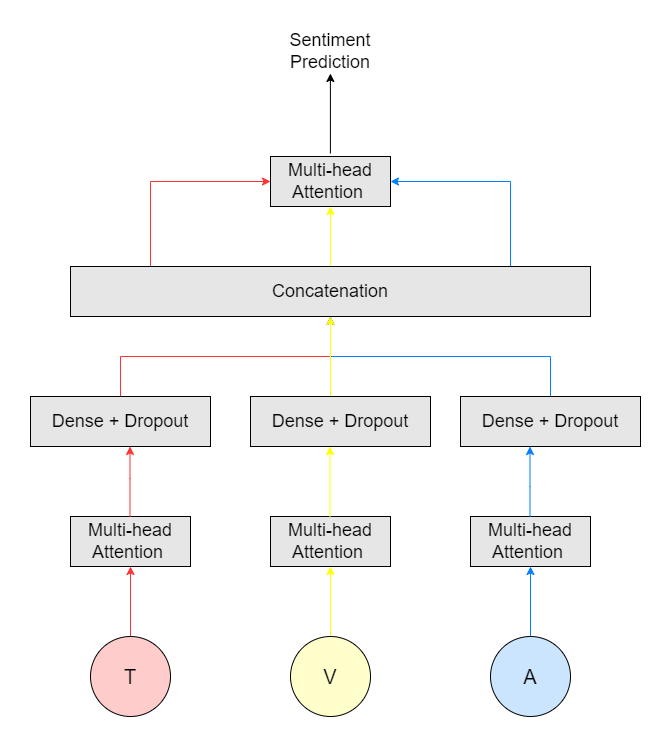

The diagram above was exported from draw.io. Its source (the exported page's mxGraphModel, read from the mxfile embedded in the PNG):
<mxGraphModel dx="1422" dy="754" grid="1" gridSize="10" guides="1" tooltips="1" connect="1" arrows="1" fold="1" page="1" pageScale="1" pageWidth="827" pageHeight="1169" math="0" shadow="0">
  <root>
    <mxCell id="0" />
    <mxCell id="1" parent="0" />
    <mxCell id="htKeVMy3J7LEoPym4d1P-2" value="&lt;font style=&quot;font-size: 18px;&quot;&gt;Multi-head Attention&amp;nbsp;&lt;/font&gt;" style="rounded=0;whiteSpace=wrap;html=1;fillColor=#E6E6E6;" parent="1" vertex="1">
      <mxGeometry x="120" y="840" width="120" height="50" as="geometry" />
    </mxCell>
    <mxCell id="yaMqmzmcO8AKE-QJ7bDy-8" value="" style="edgeStyle=orthogonalEdgeStyle;rounded=0;orthogonalLoop=1;jettySize=auto;html=1;strokeColor=#FF3333;" parent="1" source="htKeVMy3J7LEoPym4d1P-3" target="htKeVMy3J7LEoPym4d1P-2" edge="1">
      <mxGeometry relative="1" as="geometry" />
    </mxCell>
    <mxCell id="htKeVMy3J7LEoPym4d1P-3" value="&lt;font style=&quot;font-size: 20px;&quot;&gt;T&lt;/font&gt;" style="ellipse;whiteSpace=wrap;html=1;aspect=fixed;fillColor=#FFCCCC;" parent="1" vertex="1">
      <mxGeometry x="140" y="960" width="80" height="80" as="geometry" />
    </mxCell>
    <mxCell id="yaMqmzmcO8AKE-QJ7bDy-6" value="" style="edgeStyle=orthogonalEdgeStyle;rounded=0;orthogonalLoop=1;jettySize=auto;html=1;strokeColor=#FFFF00;" parent="1" source="htKeVMy3J7LEoPym4d1P-4" target="yaMqmzmcO8AKE-QJ7bDy-1" edge="1">
      <mxGeometry relative="1" as="geometry" />
    </mxCell>
    <mxCell id="htKeVMy3J7LEoPym4d1P-4" value="V" style="ellipse;whiteSpace=wrap;html=1;aspect=fixed;strokeWidth=1;fontSize=20;fillColor=#FFFFCC;" parent="1" vertex="1">
      <mxGeometry x="340" y="960" width="80" height="80" as="geometry" />
    </mxCell>
    <mxCell id="yaMqmzmcO8AKE-QJ7bDy-9" value="" style="edgeStyle=orthogonalEdgeStyle;rounded=0;orthogonalLoop=1;jettySize=auto;html=1;strokeColor=#007FFF;" parent="1" source="htKeVMy3J7LEoPym4d1P-5" target="yaMqmzmcO8AKE-QJ7bDy-3" edge="1">
      <mxGeometry relative="1" as="geometry" />
    </mxCell>
    <mxCell id="htKeVMy3J7LEoPym4d1P-5" value="A" style="ellipse;whiteSpace=wrap;html=1;aspect=fixed;fontSize=20;fillColor=#CCE5FF;" parent="1" vertex="1">
      <mxGeometry x="540" y="960" width="80" height="80" as="geometry" />
    </mxCell>
    <mxCell id="s8cCBgvaKsla7m-QFvrC-5" value="" style="edgeStyle=orthogonalEdgeStyle;rounded=0;orthogonalLoop=1;jettySize=auto;html=1;strokeColor=#007FFF;" edge="1" parent="1" source="htKeVMy3J7LEoPym4d1P-23" target="s8cCBgvaKsla7m-QFvrC-4">
      <mxGeometry relative="1" as="geometry">
        <Array as="points">
          <mxPoint x="560" y="505" />
        </Array>
      </mxGeometry>
    </mxCell>
    <mxCell id="s8cCBgvaKsla7m-QFvrC-6" style="edgeStyle=orthogonalEdgeStyle;rounded=0;orthogonalLoop=1;jettySize=auto;html=1;entryX=0;entryY=0.5;entryDx=0;entryDy=0;fillColor=#f8cecc;strokeColor=#FF3333;" edge="1" parent="1" source="htKeVMy3J7LEoPym4d1P-23" target="s8cCBgvaKsla7m-QFvrC-4">
      <mxGeometry relative="1" as="geometry">
        <Array as="points">
          <mxPoint x="200" y="505" />
        </Array>
      </mxGeometry>
    </mxCell>
    <mxCell id="s8cCBgvaKsla7m-QFvrC-7" style="edgeStyle=orthogonalEdgeStyle;rounded=0;orthogonalLoop=1;jettySize=auto;html=1;entryX=0.5;entryY=1;entryDx=0;entryDy=0;strokeColor=#FFFF00;" edge="1" parent="1" source="htKeVMy3J7LEoPym4d1P-23" target="s8cCBgvaKsla7m-QFvrC-4">
      <mxGeometry relative="1" as="geometry" />
    </mxCell>
    <mxCell id="htKeVMy3J7LEoPym4d1P-23" value="&lt;font style=&quot;font-size: 18px;&quot;&gt;Concatenation&lt;/font&gt;" style="rounded=0;whiteSpace=wrap;html=1;fillColor=#E6E6E6;" parent="1" vertex="1">
      <mxGeometry x="120" y="590" width="520" height="50" as="geometry" />
    </mxCell>
    <mxCell id="htKeVMy3J7LEoPym4d1P-33" value="&lt;font style=&quot;font-size: 18px;&quot;&gt;Sentiment Prediction&lt;/font&gt;" style="text;html=1;strokeColor=none;fillColor=none;align=center;verticalAlign=middle;whiteSpace=wrap;rounded=0;fontSize=12;" parent="1" vertex="1">
      <mxGeometry x="350" y="360" width="60" height="30" as="geometry" />
    </mxCell>
    <mxCell id="s8cCBgvaKsla7m-QFvrC-1" style="edgeStyle=orthogonalEdgeStyle;rounded=0;orthogonalLoop=1;jettySize=auto;html=1;strokeColor=#FF3333;" edge="1" parent="1" source="htKeVMy3J7LEoPym4d1P-34" target="htKeVMy3J7LEoPym4d1P-23">
      <mxGeometry relative="1" as="geometry" />
    </mxCell>
    <mxCell id="htKeVMy3J7LEoPym4d1P-34" value="&lt;font style=&quot;font-size: 18px;&quot;&gt;Dense + Dropout&lt;/font&gt;" style="rounded=0;whiteSpace=wrap;html=1;fillColor=#E6E6E6;" parent="1" vertex="1">
      <mxGeometry x="80" y="720" width="180" height="50" as="geometry" />
    </mxCell>
    <mxCell id="htKeVMy3J7LEoPym4d1P-56" value="" style="edgeStyle=orthogonalEdgeStyle;rounded=0;orthogonalLoop=1;jettySize=auto;html=1;fontSize=12;" parent="1" edge="1">
      <mxGeometry relative="1" as="geometry">
        <mxPoint x="379.9000000000002" y="477" as="sourcePoint" />
        <mxPoint x="379.9000000000002" y="397" as="targetPoint" />
      </mxGeometry>
    </mxCell>
    <mxCell id="yaMqmzmcO8AKE-QJ7bDy-1" value="&lt;font style=&quot;font-size: 18px;&quot;&gt;Multi-head Attention&amp;nbsp;&lt;/font&gt;" style="rounded=0;whiteSpace=wrap;html=1;fillColor=#E6E6E6;" parent="1" vertex="1">
      <mxGeometry x="320" y="840" width="120" height="50" as="geometry" />
    </mxCell>
    <mxCell id="yaMqmzmcO8AKE-QJ7bDy-3" value="&lt;font style=&quot;font-size: 18px;&quot;&gt;Multi-head Attention&amp;nbsp;&lt;/font&gt;" style="rounded=0;whiteSpace=wrap;html=1;fillColor=#E6E6E6;" parent="1" vertex="1">
      <mxGeometry x="520" y="840" width="120" height="50" as="geometry" />
    </mxCell>
    <mxCell id="s8cCBgvaKsla7m-QFvrC-3" style="edgeStyle=orthogonalEdgeStyle;rounded=0;orthogonalLoop=1;jettySize=auto;html=1;entryX=0.5;entryY=1;entryDx=0;entryDy=0;strokeColor=#007FFF;" edge="1" parent="1" source="MaZsVdlh4cLEEEA9kTXf-1" target="htKeVMy3J7LEoPym4d1P-23">
      <mxGeometry relative="1" as="geometry" />
    </mxCell>
    <mxCell id="MaZsVdlh4cLEEEA9kTXf-1" value="&lt;span style=&quot;font-size: 18px;&quot;&gt;Dense + Dropout&lt;/span&gt;" style="rounded=0;whiteSpace=wrap;html=1;fillColor=#E6E6E6;" parent="1" vertex="1">
      <mxGeometry x="510" y="720" width="180" height="50" as="geometry" />
    </mxCell>
    <mxCell id="s8cCBgvaKsla7m-QFvrC-2" style="edgeStyle=orthogonalEdgeStyle;rounded=0;orthogonalLoop=1;jettySize=auto;html=1;entryX=0.5;entryY=1;entryDx=0;entryDy=0;strokeColor=#FFFF00;" edge="1" parent="1" source="MaZsVdlh4cLEEEA9kTXf-2" target="htKeVMy3J7LEoPym4d1P-23">
      <mxGeometry relative="1" as="geometry">
        <Array as="points">
          <mxPoint x="380" y="690" />
          <mxPoint x="380" y="690" />
        </Array>
      </mxGeometry>
    </mxCell>
    <mxCell id="MaZsVdlh4cLEEEA9kTXf-2" value="&lt;font style=&quot;font-size: 18px;&quot;&gt;Dense + Dropout&lt;/font&gt;" style="rounded=0;whiteSpace=wrap;html=1;fillColor=#E6E6E6;" parent="1" vertex="1">
      <mxGeometry x="300" y="720" width="180" height="50" as="geometry" />
    </mxCell>
    <mxCell id="MaZsVdlh4cLEEEA9kTXf-8" value="" style="edgeStyle=orthogonalEdgeStyle;rounded=0;orthogonalLoop=1;jettySize=auto;html=1;strokeColor=#FF3333;" parent="1" edge="1">
      <mxGeometry relative="1" as="geometry">
        <mxPoint x="179.5" y="840" as="sourcePoint" />
        <mxPoint x="179.5" y="770" as="targetPoint" />
        <Array as="points">
          <mxPoint x="179.5" y="802" />
          <mxPoint x="179.5" y="802" />
        </Array>
      </mxGeometry>
    </mxCell>
    <mxCell id="MaZsVdlh4cLEEEA9kTXf-9" value="" style="edgeStyle=orthogonalEdgeStyle;rounded=0;orthogonalLoop=1;jettySize=auto;html=1;strokeColor=#FFFF00;" parent="1" edge="1">
      <mxGeometry relative="1" as="geometry">
        <mxPoint x="379.5" y="840" as="sourcePoint" />
        <mxPoint x="379.5" y="770" as="targetPoint" />
      </mxGeometry>
    </mxCell>
    <mxCell id="MaZsVdlh4cLEEEA9kTXf-10" value="" style="edgeStyle=orthogonalEdgeStyle;rounded=0;orthogonalLoop=1;jettySize=auto;html=1;strokeColor=#007FFF;" parent="1" edge="1">
      <mxGeometry relative="1" as="geometry">
        <mxPoint x="579.5" y="840" as="sourcePoint" />
        <mxPoint x="579.5" y="770" as="targetPoint" />
        <Array as="points">
          <mxPoint x="580" y="810" />
          <mxPoint x="580" y="810" />
        </Array>
      </mxGeometry>
    </mxCell>
    <mxCell id="s8cCBgvaKsla7m-QFvrC-4" value="&lt;font style=&quot;font-size: 18px;&quot;&gt;Multi-head Attention&amp;nbsp;&lt;/font&gt;" style="rounded=0;whiteSpace=wrap;html=1;fillColor=#E6E6E6;" vertex="1" parent="1">
      <mxGeometry x="320" y="480" width="120" height="50" as="geometry" />
    </mxCell>
  </root>
</mxGraphModel>